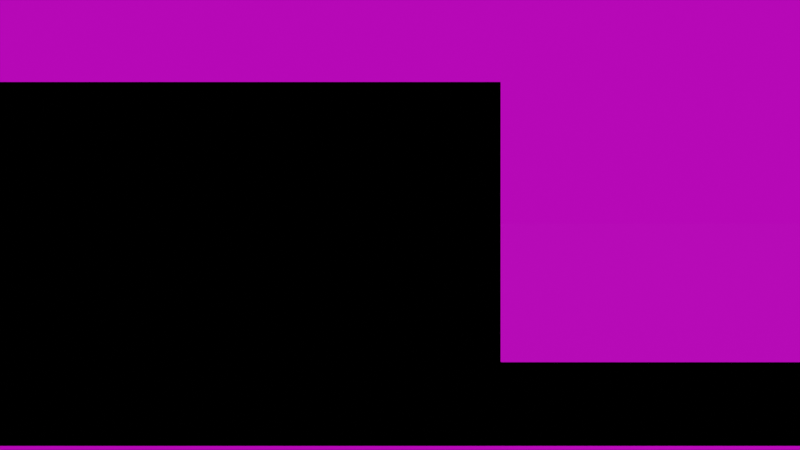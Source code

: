 # Source: Crossroad.blend  (saved by Blender 2.93.21; exported with 4.5.12 LTS)
import bpy
from mathutils import Matrix  # noqa: F401  (used for matrix-valued properties, if any)

bpy.ops.wm.read_factory_settings(use_empty=True)
scene = bpy.context.scene
scene.name = 'Scene'

# ---- collections
col_collection = bpy.data.collections.new('Collection'); scene.collection.children.link(col_collection)
col_reference = bpy.data.collections.new('reference'); scene.collection.children.link(col_reference)

# ---- images (referenced by path relative to the original .blend; pixels are not part of the script)
import os
ASSET_DIR = os.environ.get("B2B_ASSET_DIR", "")  # directory of the original .blend (textures are referenced by path, not embedded)
HERE = os.path.dirname(os.path.abspath(__file__))  # packed textures are extracted next to this script under _unpacked/

def load_image(name, relpath, width, height, colorspace="sRGB"):
    """Load a texture the original file referenced (path relative to the .blend, or extracted next to this script)."""
    p = next((c for c in (os.path.join(HERE, relpath), os.path.join(ASSET_DIR, relpath)) if relpath and os.path.exists(c)), "")
    if p:
        img = bpy.data.images.load(p, check_existing=True)
        img.name = name
    else:  # same state as the original file: an image datablock whose file is absent (Cycles renders it pink)
        img = bpy.data.images.new(name, width, height)
        img.source = "FILE"
        img.filepath = "//" + (relpath or name)
    img.colorspace_settings.name = colorspace
    return img
img_crossroadspritesheet_png = load_image('crossroadSpriteSheet.png', 'crossroadSpriteSheet.png', 1024, 1024, 'sRGB')

# ---- materials (node trees are filled in below, after node groups)
mat_spritesheet = bpy.data.materials.new('spriteSheet')
mat_spritesheet.surface_render_method = 'BLENDED'
mat_spritesheet.blend_method = 'BLEND'
mat_spritesheet.use_transparent_shadow = False

# ---- material node trees
mat_spritesheet.use_nodes = True; mat_spritesheet.node_tree.nodes.clear()
_N = mat_spritesheet.node_tree.nodes; _L = mat_spritesheet.node_tree.links
n0 = _N.new('ShaderNodeBsdfPrincipled'); n0.name = 'Principled BSDF'; n0.location = (10, 300)
n0.distribution = 'GGX'
n0.subsurface_method = 'BURLEY'
n0.inputs[3].default_value = 1.45
n0.inputs[27].default_value = (0.0, 0.0, 0.0, 1.0)
n0.inputs[28].default_value = 1.0
n1 = _N.new('ShaderNodeOutputMaterial'); n1.name = 'Material Output'; n1.location = (300, 300)
n2 = _N.new('ShaderNodeTexImage'); n2.name = 'Image Texture'; n2.location = (-346, 252)
n2.image = img_crossroadspritesheet_png
n2.interpolation = 'Closest'
_L.new(n0.outputs[0], n1.inputs[0])
_L.new(n2.outputs[0], n0.inputs[0])
_L.new(n2.outputs[1], n0.inputs[4])
n1.is_active_output = True

# ---- world
world_world = bpy.data.worlds.new('World'); scene.world = world_world
world_world.use_nodes = True; world_world.node_tree.nodes.clear()
_N = world_world.node_tree.nodes; _L = world_world.node_tree.links
n0 = _N.new('ShaderNodeOutputWorld'); n0.name = 'World Output'; n0.location = (300, 300)
n1 = _N.new('ShaderNodeBackground'); n1.name = 'Background'; n1.location = (10, 300)
n1.inputs[0].default_value = (0.0, 0.0, 0.0, 1.0)
_L.new(n1.outputs[0], n0.inputs[0])
n0.is_active_output = True
world_world.color = (0.05088, 0.05088, 0.05088)
world_world.use_sun_shadow = False
world_world.sun_shadow_jitter_overblur = 0.0

# ---- cameras
cam_camera = bpy.data.cameras.new('Camera')
cam_camera.type = 'ORTHO'
cam_camera.clip_end = 100.0
cam_camera.ortho_scale = 7.314

# ---- meshes
me_plane_033 = bpy.data.meshes.new('Plane.033')
me_plane_033.from_pydata([(-1.0, -1.0, 0.0), (1.0, -1.0, 0.0), (-1.0, 1.0, 0.0), (1.0, 1.0, 0.0)], [], [(0, 1, 3, 2)])
_uv = me_plane_033.uv_layers.new(name='UVMap')
_uv.uv.foreach_set('vector', [-0.0001012, 0.8399, 0.2501, 0.8399, 0.2501, 0.88, -0.0001012, 0.88])
me_plane_033.materials.append(mat_spritesheet)
me_plane_033.use_remesh_fix_poles = True
me_plane_033.use_remesh_preserve_attributes = False
me_plane_033.update()
me_plane_040 = bpy.data.meshes.new('Plane.040')
me_plane_040.from_pydata([(-1.0, -1.0, 0.0), (1.0, -1.0, 0.0), (-1.0, 0.6192, 0.0), (1.0, 0.6192, 0.0)], [], [(0, 1, 3, 2)])
_uv = me_plane_040.uv_layers.new(name='UVMap')
_uv.uv.foreach_set('vector', [-0.0001012, 0.8803, 0.2501, 0.8803, 0.2501, 0.9128, -0.0001012, 0.9128])
me_plane_040.materials.append(mat_spritesheet)
me_plane_040.use_remesh_fix_poles = True
me_plane_040.use_remesh_preserve_attributes = False
me_plane_040.update()
me_cube_004 = bpy.data.meshes.new('Cube.004')
me_cube_004.from_pydata([(-1.738, -1.0, 0.0), (-1.738, -1.0, 1.462), (-1.738, 2.128, 0.0), (-1.738, 2.128, 1.462), (1.0, -1.0, 0.0), (1.0, -1.0, 1.462), (1.0, 2.128, 0.0), (1.0, 2.128, 1.462)], [], [(0, 1, 3, 2), (2, 3, 7, 6), (6, 7, 5, 4), (4, 5, 1, 0), (2, 6, 4, 0), (7, 3, 1, 5)])
_uv = me_cube_004.uv_layers.new(name='UVMap')
_uv.uv.foreach_set('vector', [0.1564, 0.6077, 0.1564, 0.6201, 0.1564, 0.6355, 0.1564, 0.6231, 0.1564, 0.6231, 0.1564, 0.6355, 0.2507, 0.6355, 0.2507, 0.6231, 0.2507, 0.6231, 0.2507, 0.6355, 0.2507, 0.6201, 0.2507, 0.6077, 0.2507, 0.6077, 0.2507, 0.6201, 0.1564, 0.6201, 0.1564, 0.6077, 0.1564, 0.6231, 0.2507, 0.6231, 0.2507, 0.6077, 0.1564, 0.6077, 0.2507, 0.6355, 0.1564, 0.6355, 0.1564, 0.6201, 0.2507, 0.6201])
me_cube_004.materials.append(mat_spritesheet)
me_cube_004.use_remesh_fix_poles = True
me_cube_004.use_remesh_preserve_attributes = False
me_cube_004.update()

# ---- objects
ob_camera = bpy.data.objects.new('Camera', cam_camera)
ob_plane = bpy.data.objects.new('Plane', me_plane_033)
ob_plane_001 = bpy.data.objects.new('Plane.001', me_plane_040)
ob_cube = bpy.data.objects.new('Cube', me_cube_004)
ob_empty = bpy.data.objects.new('Empty', None)

# ---- transforms, parenting, visibility, modifiers, constraints
ob_camera.location = (0.0, -7.458, 4.306)
ob_camera.rotation_euler = (1.047, -0.0, 0.0)
ob_camera.lock_rotations_4d = False
ob_camera.empty_display_type = 'ARROWS'
ob_camera.color = (0.0, 0.0, 0.0, 0.0)
ob_camera.display_type = 'WIRE'
ob_camera.lineart.crease_threshold = 0.0
ob_plane.location = (0.0, 0.0, 0.0)
ob_plane.scale = (3.659, 4.111, 1.0)
ob_plane_001.location = (0.0, 0.06701, 0.0)
ob_plane_001.scale = (3.659, 4.111, 1.0)
ob_cube.location = (2.659, -1.509, 0.0)
ob_empty.location = (0.0, 0.0, 0.0)
ob_empty.rotation_euler = (1.047, -0.0, -0.0)
ob_empty.empty_display_type = 'IMAGE'
ob_empty.empty_display_size = 7.31
ob_empty.use_empty_image_alpha = True
ob_empty.color = (1.0, 1.0, 1.0, 0.5735)

# ---- collection membership
col_collection.objects.link(ob_camera)
col_collection.objects.link(ob_plane)
col_collection.objects.link(ob_plane_001)
col_collection.objects.link(ob_cube)
col_reference.objects.link(ob_empty)
def _layer_coll(name, lc=None):
    lc = lc or bpy.context.view_layer.layer_collection
    for c in lc.children:
        if c.name == name: return c
        r = _layer_coll(name, c)
        if r: return r
_layer_coll('reference').exclude = True

# ---- scene / render settings (as saved in the file)
scene.camera = ob_camera
scene.frame_start = 1; scene.frame_end = 250; scene.frame_set(2)
scene.render.engine = 'BLENDER_EEVEE_NEXT'
scene.cycles.use_denoising = False
scene.cycles.samples = 128
scene.cycles.sampling_pattern = 'TABULATED_SOBOL'
scene.cycles.use_adaptive_sampling = False
scene.cycles.use_light_tree = False
scene.view_settings.view_transform = 'Filmic'
bpy.context.view_layer.update()

# ---- added for rendering (the .blend has no usable light): sun
light_auto_sun = bpy.data.lights.new('AutoSun', 'SUN')
light_auto_sun.energy = 3.0
light_auto_sun.angle = 0.0523599
ob_auto_sun = bpy.data.objects.new('AutoSun', light_auto_sun)
scene.collection.objects.link(ob_auto_sun)
ob_auto_sun.rotation_euler = (0.872665, 0.174533, 0.523599)
bpy.context.view_layer.update()
